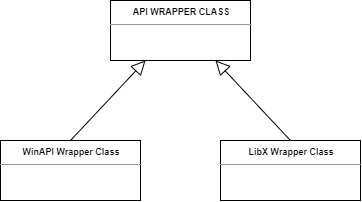

The diagram above was exported from draw.io. Its source (the exported page's mxGraphModel, read from the mxfile embedded in the PNG):
<mxGraphModel dx="1185" dy="621" grid="1" gridSize="10" guides="1" tooltips="1" connect="1" arrows="1" fold="1" page="1" pageScale="1" pageWidth="827" pageHeight="1169" math="0" shadow="0">
  <root>
    <mxCell id="0" />
    <mxCell id="1" parent="0" />
    <mxCell id="7edgf66-YF_jozyPVbvq-9" value="&lt;p style=&quot;margin: 0px ; margin-top: 4px ; text-align: center&quot;&gt;&lt;b&gt;&lt;font style=&quot;font-size: 9px&quot;&gt;API WRAPPER CLASS&lt;/font&gt;&lt;/b&gt;&lt;/p&gt;&lt;hr size=&quot;1&quot;&gt;&lt;div style=&quot;height: 2px&quot;&gt;&lt;/div&gt;" style="verticalAlign=top;align=left;overflow=fill;fontSize=12;fontFamily=Helvetica;html=1;" vertex="1" parent="1">
      <mxGeometry x="250" y="60" width="140" height="60" as="geometry" />
    </mxCell>
    <mxCell id="7edgf66-YF_jozyPVbvq-10" value="&lt;p style=&quot;margin: 0px ; margin-top: 4px ; text-align: center&quot;&gt;&lt;b&gt;&lt;font style=&quot;font-size: 9px&quot;&gt;LibX Wrapper Class&lt;/font&gt;&lt;/b&gt;&lt;/p&gt;&lt;hr size=&quot;1&quot;&gt;&lt;div style=&quot;height: 2px&quot;&gt;&lt;/div&gt;" style="verticalAlign=top;align=left;overflow=fill;fontSize=12;fontFamily=Helvetica;html=1;" vertex="1" parent="1">
      <mxGeometry x="360" y="200" width="140" height="60" as="geometry" />
    </mxCell>
    <mxCell id="7edgf66-YF_jozyPVbvq-11" value="&lt;p style=&quot;margin: 4px 0px 0px ; text-align: center&quot;&gt;&lt;b&gt;&lt;font style=&quot;font-size: 9px&quot;&gt;WinAPI Wrapper Class&lt;/font&gt;&lt;/b&gt;&lt;/p&gt;&lt;hr size=&quot;1&quot; style=&quot;font-size: 11px&quot;&gt;&lt;div style=&quot;height: 2px ; font-size: 11px&quot;&gt;&lt;/div&gt;" style="verticalAlign=top;align=left;overflow=fill;fontSize=12;fontFamily=Helvetica;html=1;" vertex="1" parent="1">
      <mxGeometry x="140" y="200" width="140" height="60" as="geometry" />
    </mxCell>
    <mxCell id="7edgf66-YF_jozyPVbvq-20" value="" style="endArrow=block;endFill=0;endSize=12;html=1;strokeColor=#000000;exitX=0.5;exitY=0;exitDx=0;exitDy=0;entryX=0.25;entryY=1;entryDx=0;entryDy=0;" edge="1" parent="1" source="7edgf66-YF_jozyPVbvq-11" target="7edgf66-YF_jozyPVbvq-9">
      <mxGeometry width="160" relative="1" as="geometry">
        <mxPoint x="380" y="410" as="sourcePoint" />
        <mxPoint x="280" y="120" as="targetPoint" />
      </mxGeometry>
    </mxCell>
    <mxCell id="7edgf66-YF_jozyPVbvq-21" value="" style="endArrow=block;endFill=0;endSize=12;html=1;strokeColor=#000000;exitX=0.5;exitY=0;exitDx=0;exitDy=0;entryX=0.75;entryY=1;entryDx=0;entryDy=0;" edge="1" parent="1" source="7edgf66-YF_jozyPVbvq-10" target="7edgf66-YF_jozyPVbvq-9">
      <mxGeometry width="160" relative="1" as="geometry">
        <mxPoint x="330" y="340" as="sourcePoint" />
        <mxPoint x="490" y="340" as="targetPoint" />
      </mxGeometry>
    </mxCell>
  </root>
</mxGraphModel>